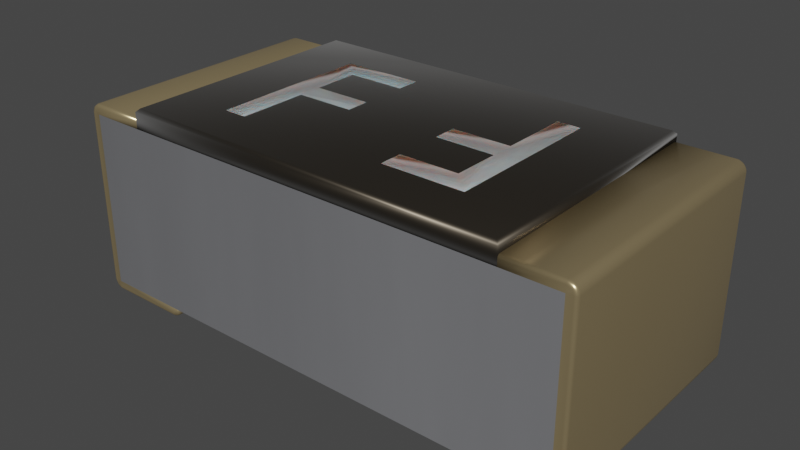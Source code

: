 # Source: 0603Lxxx-Fuse-Littelfuse.blend  (saved by Blender 4.1.23; exported with 4.5.12 LTS)
import bpy
from mathutils import Matrix  # noqa: F401  (used for matrix-valued properties, if any)

bpy.ops.wm.read_factory_settings(use_empty=True)
scene = bpy.context.scene
scene.name = 'Scene'

# ---- collections
col_collection = bpy.data.collections.new('Collection'); scene.collection.children.link(col_collection)

# ---- materials (node trees are filled in below, after node groups)
mat_metal_pins_gold = bpy.data.materials.new('metal_pins_gold')
mat_metal_pins_gold.use_transparent_shadow = False
mat_metal_pins_gold.preview_render_type = 'CUBE'
mat_metal_pins = bpy.data.materials.new('metal_pins')
mat_metal_pins.use_transparent_shadow = False
mat_metal_pins.preview_render_type = 'CUBE'
mat_white_markings = bpy.data.materials.new('white_markings')
mat_white_markings.use_transparent_shadow = False
mat_white_markings.preview_render_type = 'FLAT'
mat_inductor_ceramic_1 = bpy.data.materials.new('inductor_ceramic_1')
mat_inductor_ceramic_1.use_transparent_shadow = False
mat_inductor_ceramic_1.preview_render_type = 'CUBE'

# ---- material node trees
mat_metal_pins_gold.use_nodes = True; mat_metal_pins_gold.node_tree.nodes.clear()
_N = mat_metal_pins_gold.node_tree.nodes; _L = mat_metal_pins_gold.node_tree.links
n0 = _N.new('ShaderNodeMapping'); n0.name = 'Mapping'; n0.location = (-1447, -91)
n0.inputs[3].default_value = (4.8, 1.2, 1.1)
n1 = _N.new('ShaderNodeBsdfPrincipled'); n1.name = 'Principled BSDF'; n1.location = (-560, 254)
n1.distribution = 'GGX'
n1.subsurface_method = 'BURLEY'
n1.inputs[1].default_value = 0.7818
n1.inputs[2].default_value = 0.2886
n1.inputs[3].default_value = 1.45
n1.inputs[13].default_value = 0.0
n1.inputs[27].default_value = (0.0, 0.0, 0.0, 1.0)
n1.inputs[28].default_value = 1.0
n2 = _N.new('ShaderNodeOutputMaterial'); n2.name = 'Material Output.002'; n2.location = (-205, 253)
n2.width = 213
n3 = _N.new('ShaderNodeTexNoise'); n3.name = 'Noise Texture.002'; n3.location = (-1228, -73)
n3.inputs[2].default_value = 0.1
n3.inputs[3].default_value = 7.0
n3.inputs[4].default_value = 0.6
n3.inputs[8].default_value = 0.4
n4 = _N.new('ShaderNodeTexCoord'); n4.name = 'Texture Coordinate'; n4.location = (-1636, -116)
n5 = _N.new('ShaderNodeMix'); n5.name = 'Mix.001'; n5.location = (-921, 45)
n5.data_type = 'RGBA'
n5.inputs[6].default_value = (1.0, 0.7849, 0.4141, 1.0)
n5.inputs[7].default_value = (0.1851, 0.1427, 0.0982, 1.0)
n6 = _N.new('ShaderNodeBump'); n6.name = 'Bump.001'; n6.location = (-1001, -227)
n6.inputs[0].default_value = 0.05
n6.inputs[1].default_value = 0.01
n6.inputs[2].default_value = 1.0
_L.new(n1.outputs[0], n2.inputs[0])
_L.new(n3.outputs[0], n6.inputs[3])
_L.new(n0.outputs[0], n3.inputs[0])
_L.new(n3.outputs[0], n5.inputs[0])
_L.new(n4.outputs[3], n0.inputs[0])
_L.new(n5.outputs[2], n1.inputs[0])
_L.new(n6.outputs[0], n1.inputs[5])
n2.is_active_output = True
mat_metal_pins.use_nodes = True; mat_metal_pins.node_tree.nodes.clear()
_N = mat_metal_pins.node_tree.nodes; _L = mat_metal_pins.node_tree.links
n0 = _N.new('ShaderNodeMapping'); n0.name = 'Mapping'; n0.location = (-1447, -91)
n0.inputs[3].default_value = (4.8, 1.2, 1.1)
n1 = _N.new('ShaderNodeBsdfPrincipled'); n1.name = 'Principled BSDF'; n1.location = (-560, 254)
n1.distribution = 'GGX'
n1.subsurface_method = 'BURLEY'
n1.inputs[1].default_value = 0.7818
n1.inputs[2].default_value = 0.2886
n1.inputs[3].default_value = 1.45
n1.inputs[13].default_value = 0.0
n1.inputs[27].default_value = (0.0, 0.0, 0.0, 1.0)
n1.inputs[28].default_value = 1.0
n2 = _N.new('ShaderNodeOutputMaterial'); n2.name = 'Material Output.002'; n2.location = (-205, 253)
n2.width = 213
n3 = _N.new('ShaderNodeTexNoise'); n3.name = 'Noise Texture.002'; n3.location = (-1228, -73)
n3.inputs[2].default_value = 0.1
n3.inputs[3].default_value = 7.0
n3.inputs[4].default_value = 0.6
n3.inputs[8].default_value = 0.4
n4 = _N.new('ShaderNodeTexCoord'); n4.name = 'Texture Coordinate'; n4.location = (-1636, -116)
n5 = _N.new('ShaderNodeMix'); n5.name = 'Mix.001'; n5.location = (-921, 45)
n5.data_type = 'RGBA'
n5.inputs[6].default_value = (0.9398, 0.9547, 1.0, 1.0)
n5.inputs[7].default_value = (0.13, 0.1259, 0.1359, 1.0)
n6 = _N.new('ShaderNodeBump'); n6.name = 'Bump.001'; n6.location = (-1001, -227)
n6.inputs[0].default_value = 0.05
n6.inputs[1].default_value = 0.01
n6.inputs[2].default_value = 1.0
_L.new(n1.outputs[0], n2.inputs[0])
_L.new(n3.outputs[0], n6.inputs[3])
_L.new(n0.outputs[0], n3.inputs[0])
_L.new(n3.outputs[0], n5.inputs[0])
_L.new(n4.outputs[3], n0.inputs[0])
_L.new(n5.outputs[2], n1.inputs[0])
_L.new(n6.outputs[0], n1.inputs[5])
n2.is_active_output = True
mat_white_markings.use_nodes = True; mat_white_markings.node_tree.nodes.clear()
_N = mat_white_markings.node_tree.nodes; _L = mat_white_markings.node_tree.links
n0 = _N.new('ShaderNodeOutputMaterial'); n0.name = 'Material Output'; n0.location = (300, 300)
n1 = _N.new('ShaderNodeBsdfPrincipled'); n1.name = 'Principled BSDF'; n1.location = (-34, 272)
n1.distribution = 'GGX'
n1.subsurface_method = 'BURLEY'
n1.inputs[1].default_value = 0.02
n1.inputs[2].default_value = 0.4636
n1.inputs[3].default_value = 1.4
n1.inputs[8].default_value = 1.0
n1.inputs[10].default_value = 0.3682
n1.inputs[13].default_value = 0.6591
n1.inputs[18].default_value = 0.2318
n1.inputs[20].default_value = 0.6709
n1.inputs[24].default_value = 0.1191
n1.inputs[27].default_value = (0.0, 0.0, 0.0, 1.0)
n1.inputs[28].default_value = 1.0
n2 = _N.new('ShaderNodeMapping'); n2.name = 'Mapping'; n2.location = (-1010, 265)
n2.inputs[3].default_value = (3.0, 1.0, 1.0)
n3 = _N.new('ShaderNodeTexCoord'); n3.name = 'Texture Coordinate'; n3.location = (-1250, 180)
n4 = _N.new('ShaderNodeBump'); n4.name = 'Bump'; n4.location = (-376, -99)
n4.inputs[0].default_value = 0.05
n4.inputs[1].default_value = 1.0
n4.inputs[2].default_value = 1.0
n5 = _N.new('ShaderNodeTexNoise'); n5.name = 'Noise Texture'; n5.location = (-662, 176)
n5.inputs[2].default_value = 88.0
n5.inputs[3].default_value = 10.8
n5.inputs[4].default_value = 0.9167
n5.inputs[8].default_value = 1.6
n6 = _N.new('ShaderNodeValToRGB'); n6.name = 'ColorRamp'; n6.location = (-354, 186)
while len(n6.color_ramp.elements) > 1: n6.color_ramp.elements.remove(n6.color_ramp.elements[-1])
n6.color_ramp.elements[0].position = 0.0; n6.color_ramp.elements[0].color = (0.2596, 0.2596, 0.2596, 1.0)
_e = n6.color_ramp.elements.new(1.0); _e.color = (0.6303, 0.6303, 0.6303, 1.0)
n7 = _N.new('ShaderNodeMix'); n7.name = 'Mix'; n7.location = (-204, 152)
n7.data_type = 'RGBA'
n7.inputs[0].default_value = 0.3682
n7.inputs[7].default_value = (0.2525, 0.2525, 0.2525, 1.0)
_L.new(n5.outputs[0], n6.inputs[0])
_L.new(n1.outputs[0], n0.inputs[0])
_L.new(n3.outputs[2], n2.inputs[0])
_L.new(n2.outputs[0], n5.inputs[0])
_L.new(n5.outputs[0], n4.inputs[3])
_L.new(n4.outputs[0], n1.inputs[5])
_L.new(n6.outputs[0], n7.inputs[6])
_L.new(n7.outputs[2], n1.inputs[0])
n0.is_active_output = True
mat_inductor_ceramic_1.use_nodes = True; mat_inductor_ceramic_1.node_tree.nodes.clear()
_N = mat_inductor_ceramic_1.node_tree.nodes; _L = mat_inductor_ceramic_1.node_tree.links
n0 = _N.new('ShaderNodeOutputMaterial'); n0.name = 'Material Output'; n0.location = (510, 307)
n1 = _N.new('ShaderNodeMixShader'); n1.name = 'Mix Shader'; n1.location = (343, 286)
n1.inputs[0].default_value = 0.475
n2 = _N.new('ShaderNodeValToRGB'); n2.name = 'ColorRamp'; n2.location = (-344, 227)
while len(n2.color_ramp.elements) > 1: n2.color_ramp.elements.remove(n2.color_ramp.elements[-1])
n2.color_ramp.elements[0].position = 0.0; n2.color_ramp.elements[0].color = (0.0, 0.0, 0.0, 1.0)
_e = n2.color_ramp.elements.new(0.4159); _e.color = (0.1593, 0.1405, 0.1015, 1.0)
_e = n2.color_ramp.elements.new(0.9955); _e.color = (0.1228, 0.06422, 0.07914, 1.0)
n3 = _N.new('ShaderNodeBsdfPrincipled'); n3.name = 'Principled BSDF'; n3.location = (36, 293)
n3.distribution = 'GGX'
n3.subsurface_method = 'BURLEY'
n3.inputs[1].default_value = 0.9045
n3.inputs[2].default_value = 0.4159
n3.inputs[3].default_value = 1.45
n3.inputs[13].default_value = 0.7841
n3.inputs[19].default_value = 0.007954
n3.inputs[20].default_value = 0.0
n3.inputs[24].default_value = 0.2
n3.inputs[27].default_value = (0.0, 0.0, 0.0, 1.0)
n3.inputs[28].default_value = 1.0
n4 = _N.new('ShaderNodeMix'); n4.name = 'Mix'; n4.location = (-234, 173)
n4.data_type = 'RGBA'
n4.inputs[0].default_value = 0.9045
n4.inputs[7].default_value = (1.0, 1.0, 1.0, 1.0)
n5 = _N.new('ShaderNodeMix'); n5.name = 'Mix.001'; n5.location = (-134, 173)
n5.data_type = 'RGBA'
n5.inputs[0].default_value = 0.6045
n5.inputs[6].default_value = (1.0, 1.0, 1.0, 1.0)
_L.new(n2.outputs[0], n3.inputs[0])
_L.new(n1.outputs[0], n0.inputs[0])
_L.new(n3.outputs[0], n1.inputs[1])
_L.new(n2.outputs[0], n4.inputs[6])
_L.new(n4.outputs[2], n5.inputs[7])
_L.new(n5.outputs[2], n3.inputs[14])
n0.is_active_output = True

# ---- world
world_world = bpy.data.worlds.new('World'); scene.world = world_world
world_world.use_nodes = True; world_world.node_tree.nodes.clear()
_N = world_world.node_tree.nodes; _L = world_world.node_tree.links
n0 = _N.new('ShaderNodeOutputWorld'); n0.name = 'World Output'; n0.location = (300, 300)
n1 = _N.new('ShaderNodeBackground'); n1.name = 'Background'; n1.location = (10, 300)
n1.inputs[0].default_value = (0.05088, 0.05088, 0.05088, 1.0)
_L.new(n1.outputs[0], n0.inputs[0])
n0.is_active_output = True
world_world.color = (0.05088, 0.05088, 0.05088)
world_world.use_sun_shadow = False
world_world.sun_shadow_jitter_overblur = 0.0

# ---- meshes
me_shape_9_indexedfaceset = bpy.data.meshes.new('SHAPE_9_IndexedFaceSet')
me_shape_9_indexedfaceset.from_pydata([(0.3031, 0.001969, 0.157), (0.3031, 0.0005275, 0.1555), (0.3031, 0.0, 0.1535), (0.3077, 0.0008991, 0.1535), (0.311, 0.01181, 0.1575), (0.3143, 0.009753, 0.1555), (0.3121, 0.005979, 0.1563), (0.3107, 0.004275, 0.1563), (0.309, 0.00289, 0.1563), (0.3052, 0.0006917, 0.1555), (0.3129, 0.01093, 0.157), (0.304, 0.002051, 0.157), (0.3031, 0.2244, 0.1575), (0.3031, 0.2244, -0.1575), (0.311, 0.2244, 0.1575), (0.3089, 0.2301, 0.1575), (0.3031, 0.2323, 0.1575), (0.203, 0.00611, 0.1575), (0.3031, 0.003937, 0.1575), (0.3089, 0.00611, 0.1575), (0.2362, 0.2323, -0.1575), (0.3031, 0.2323, -0.1575), (0.311, 0.01181, -0.1575), (0.3089, 0.00611, -0.1575), (0.203, 0.00611, -0.1575), (0.2008, 0.01181, -0.1575), (0.3031, 0.01181, -0.1575), (0.2362, 0.2323, 0.1575), (0.2362, 0.2357, -0.1555), (0.2362, 0.2343, -0.157), (0.3141, 0.2289, 0.1535), (0.3115, 0.2328, 0.1535), (0.3077, 0.2353, 0.1535), (0.3031, 0.2357, 0.1555), (0.3031, 0.2343, 0.157), (0.3052, 0.2355, 0.1555), (0.309, 0.2333, 0.1563), (0.3107, 0.2319, 0.1563), (0.3121, 0.2302, 0.1563), (0.3143, 0.2265, 0.1555), (0.304, 0.2342, 0.157), (0.3129, 0.2253, 0.157), (0.313, 0.01181, 0.157), (0.3144, 0.01181, 0.1555), (0.315, 0.01181, 0.1535), (0.313, 0.2244, 0.157), (0.3144, 0.2244, 0.1555), (0.2087, 0.003937, 0.1575), (0.2087, 0.001969, 0.157), (0.2087, 0.0005275, 0.1555), (0.2008, 0.01181, 0.1575), (0.1969, 0.01181, 0.1535), (0.1977, 0.007291, 0.1535), (0.2041, 0.0008991, 0.1535), (0.2066, 0.0006917, 0.1555), (0.2028, 0.00289, 0.1563), (0.2011, 0.004275, 0.1563), (0.1997, 0.005979, 0.1563), (0.1982, 0.009872, 0.1563), (0.2078, 0.002051, 0.157), (0.3031, 0.2362, 0.1535), (0.2362, 0.2343, 0.157), (0.2362, 0.2357, 0.1555), (0.2003, 0.003459, 0.1535), (0.2087, 0.0, 0.1535), (0.1969, 0.01181, -0.1535), (0.2087, 0.0, -0.1535), (0.2087, 0.003937, -0.1575), (0.2087, 0.001969, -0.157), (0.1977, 0.007291, -0.1535), (0.2003, 0.003459, -0.1535), (0.2041, 0.0008991, -0.1535), (0.1982, 0.009872, -0.1563), (0.1997, 0.005979, -0.1563), (0.2011, 0.004275, -0.1563), (0.2028, 0.00289, -0.1563), (0.2066, 0.0006917, -0.1555), (0.2078, 0.002051, -0.157), (0.2087, 0.0005275, -0.1555), (0.3031, 0.003937, -0.1575), (0.3031, 0.001969, -0.157), (0.3031, 0.0, -0.1535), (0.3031, 0.0005275, -0.1555), (0.313, 0.01181, -0.157), (0.315, 0.01181, -0.1535), (0.3052, 0.0006917, -0.1555), (0.309, 0.00289, -0.1563), (0.3107, 0.004275, -0.1563), (0.3121, 0.005979, -0.1563), (0.3143, 0.009753, -0.1555), (0.304, 0.002051, -0.157), (0.3129, 0.01093, -0.157), (0.3144, 0.01181, -0.1555), (0.311, 0.2244, -0.1575), (0.3144, 0.2244, -0.1555), (0.313, 0.2244, -0.157), (0.315, 0.2244, -0.1535), (0.3089, 0.2301, -0.1575), (0.3031, 0.2357, -0.1555), (0.3031, 0.2362, -0.1535), (0.3141, 0.2289, -0.1535), (0.3143, 0.2265, -0.1555), (0.3121, 0.2302, -0.1563), (0.3107, 0.2319, -0.1563), (0.309, 0.2333, -0.1563), (0.3052, 0.2355, -0.1555), (0.3129, 0.2253, -0.157), (0.304, 0.2342, -0.157), (0.3031, 0.2343, -0.157), (0.2362, 0.2362, 0.1535), (0.2362, 0.2362, -0.1535), (0.315, 0.2244, 0.1535), (0.3077, 0.2353, -0.1535), (0.3115, 0.2328, -0.1535), (0.3115, 0.003459, 0.1535), (0.3141, 0.007291, 0.1535), (0.3141, 0.007291, -0.1535), (0.3115, 0.003459, -0.1535), (0.3077, 0.0008991, -0.1535), (0.3031, 0.01181, 0.1575), (-0.3031, 0.01181, 0.1575), (-0.3031, 0.2244, 0.1575), (-0.3031, 0.2244, -0.1575), (-0.311, 0.2244, 0.1575), (-0.3089, 0.00611, 0.1575), (-0.3031, 0.003937, 0.1575), (-0.2087, 0.003937, 0.1575), (-0.203, 0.00611, 0.1575), (-0.3031, 0.01181, -0.1575), (-0.3031, 0.003937, -0.1575), (-0.3089, 0.00611, -0.1575), (-0.311, 0.2244, -0.1575), (-0.2362, 0.2323, -0.1575), (-0.2362, 0.2244, -0.1575), (-0.1969, 0.01181, 0.1535), (-0.1977, 0.007291, 0.1535), (-0.2003, 0.003459, 0.1535), (-0.2041, 0.0008991, 0.1535), (-0.2087, 0.0, 0.1535), (-0.2087, 0.0005275, 0.1555), (-0.2008, 0.01181, 0.1575), (-0.1982, 0.009872, 0.1563), (-0.1997, 0.005979, 0.1563), (-0.2011, 0.004275, 0.1563), (-0.2028, 0.00289, 0.1563), (-0.2066, 0.0006917, 0.1555), (-0.2078, 0.002051, 0.157), (-0.2087, 0.001969, -0.157), (-0.2087, 0.003937, -0.1575), (-0.2008, 0.01181, -0.1575), (-0.203, 0.00611, -0.1575), (-0.1969, 0.01181, -0.1535), (-0.2041, 0.0008991, -0.1535), (-0.2003, 0.003459, -0.1535), (-0.1977, 0.007291, -0.1535), (-0.2066, 0.0006917, -0.1555), (-0.2028, 0.00289, -0.1563), (-0.2011, 0.004275, -0.1563), (-0.1997, 0.005979, -0.1563), (-0.1982, 0.009872, -0.1563), (-0.2078, 0.002051, -0.157), (-0.2362, 0.2357, -0.1555), (-0.2362, 0.2362, -0.1535), (-0.2087, 0.001969, 0.157), (-0.3031, 0.0005275, 0.1555), (-0.3031, 0.001969, 0.157), (-0.3031, 0.0, 0.1535), (-0.315, 0.01181, 0.1535), (-0.3141, 0.007291, 0.1535), (-0.3077, 0.0008991, 0.1535), (-0.3052, 0.0006917, 0.1555), (-0.309, 0.00289, 0.1563), (-0.3107, 0.004275, 0.1563), (-0.3121, 0.005979, 0.1563), (-0.3143, 0.009753, 0.1555), (-0.304, 0.002051, 0.157), (-0.3129, 0.01093, 0.157), (-0.311, 0.01181, 0.1575), (-0.313, 0.01181, 0.157), (-0.3144, 0.01181, 0.1555), (-0.3144, 0.2244, 0.1555), (-0.313, 0.2244, 0.157), (-0.3031, 0.2323, 0.1575), (-0.3089, 0.2301, 0.1575), (-0.3031, 0.2362, 0.1535), (-0.3077, 0.2353, 0.1535), (-0.3115, 0.2328, 0.1535), (-0.3141, 0.2289, 0.1535), (-0.3143, 0.2265, 0.1555), (-0.3121, 0.2302, 0.1563), (-0.3107, 0.2319, 0.1563), (-0.309, 0.2333, 0.1563), (-0.3052, 0.2355, 0.1555), (-0.3129, 0.2253, 0.157), (-0.304, 0.2342, 0.157), (-0.3031, 0.2343, 0.157), (-0.3031, 0.2357, 0.1555), (-0.2362, 0.2323, 0.1575), (-0.2362, 0.2362, 0.1535), (-0.2362, 0.2357, 0.1555), (-0.2362, 0.2343, 0.157), (-0.2362, 0.2343, -0.157), (-0.3031, 0.2323, -0.1575), (-0.3031, 0.2343, -0.157), (-0.3031, 0.2357, -0.1555), (-0.3089, 0.2301, -0.1575), (-0.313, 0.2244, -0.157), (-0.3144, 0.2244, -0.1555), (-0.315, 0.2244, -0.1535), (-0.3115, 0.2328, -0.1535), (-0.3052, 0.2355, -0.1555), (-0.309, 0.2333, -0.1563), (-0.3107, 0.2319, -0.1563), (-0.3121, 0.2302, -0.1563), (-0.3143, 0.2265, -0.1555), (-0.304, 0.2342, -0.157), (-0.3129, 0.2253, -0.157), (-0.311, 0.01181, -0.1575), (-0.313, 0.01181, -0.157), (-0.3144, 0.01181, -0.1555), (-0.3031, 0.001969, -0.157), (-0.3115, 0.003459, -0.1535), (-0.3141, 0.007291, -0.1535), (-0.3143, 0.009753, -0.1555), (-0.3121, 0.005979, -0.1563), (-0.3107, 0.004275, -0.1563), (-0.309, 0.00289, -0.1563), (-0.3052, 0.0006917, -0.1555), (-0.3129, 0.01093, -0.157), (-0.304, 0.002051, -0.157), (-0.3031, 0.0005275, -0.1555), (-0.3031, 0.0, -0.1535), (-0.2087, 0.0, -0.1535), (-0.2087, 0.0005275, -0.1555), (-0.3031, 0.2362, -0.1535), (-0.3115, 0.003459, 0.1535), (-0.315, 0.01181, -0.1535), (-0.3077, 0.0008991, -0.1535), (-0.315, 0.2244, 0.1535), (-0.3141, 0.2289, -0.1535), (-0.3077, 0.2353, -0.1535), (-0.05906, 0.2484, 0.01378), (-0.05906, 0.2484, -0.01378), (-0.1299, 0.2484, -0.07087), (-0.1575, 0.2484, 0.09843), (-0.1299, 0.248, -0.01378), (-0.05906, 0.248, -0.01378), (-0.1299, 0.2484, 0.01378), (-0.05906, 0.248, 0.01378), (-0.1299, 0.248, 0.01378), (-0.1299, 0.2484, 0.09843), (-0.1299, 0.248, 0.09843), (-0.1575, 0.248, 0.09843), (-0.1575, 0.2484, -0.09843), (-0.1575, 0.248, -0.09843), (-0.05906, 0.2484, -0.09843), (-0.05906, 0.248, -0.07087), (-0.05906, 0.2484, -0.07087), (-0.1299, 0.248, -0.07087), (-0.1299, 0.2484, -0.01378), (-0.05906, 0.248, -0.09843), (0.05906, 0.2484, 0.01378), (0.1299, 0.2484, 0.07087), (0.05906, 0.2484, 0.09843), (0.1575, 0.2484, -0.09843), (0.1299, 0.2484, -0.09843), (0.1575, 0.248, -0.09843), (0.1575, 0.2484, 0.09843), (0.05906, 0.2484, 0.07087), (0.1299, 0.2484, 0.01378), (0.1299, 0.248, 0.07087), (0.1299, 0.248, 0.01378), (0.05906, 0.2484, -0.01378), (0.05906, 0.248, 0.01378), (0.05906, 0.248, -0.01378), (0.1299, 0.2484, -0.01378), (0.1299, 0.248, -0.09843), (0.1299, 0.248, -0.01378), (0.05906, 0.248, 0.07087), (0.05906, 0.248, 0.09843), (0.1575, 0.248, 0.09843), (0.2362, 0.2244, -0.1575), (-0.2362, 0.2441, -0.1575), (0.2362, 0.2244, 0.1575), (0.2362, 0.2441, -0.1575), (-0.2362, 0.2244, 0.1575), (0.2362, 0.2441, 0.1575), (0.2323, 0.248, -0.1535), (-0.2362, 0.2441, 0.1575), (-0.2323, 0.248, 0.1535), (-0.2323, 0.248, -0.1535), (0.2323, 0.248, 0.1535)], [], [(5, 44, 115), (5, 43, 44), (6, 115, 114), (6, 5, 115), (7, 19, 6), (7, 6, 114), (8, 114, 3), (8, 7, 114), (8, 19, 7), (9, 2, 1), (9, 3, 2), (9, 8, 3), (10, 4, 42), (10, 42, 43), (10, 19, 4), (10, 6, 19), (10, 5, 6), (10, 43, 5), (11, 0, 18), (11, 1, 0), (11, 18, 19), (11, 19, 8), (11, 9, 1), (11, 8, 9), (12, 13, 26), (12, 26, 119), (13, 283, 12), (13, 281, 283), (47, 17, 50), (119, 18, 47), (119, 19, 18), (119, 47, 50), (4, 19, 119), (12, 4, 119), (14, 4, 12), (16, 283, 27), (16, 12, 283), (15, 12, 16), (15, 14, 12), (26, 65, 25), (119, 51, 65), (119, 50, 51), (119, 65, 26), (26, 23, 22), (26, 79, 23), (67, 79, 26), (25, 24, 67), (25, 67, 26), (13, 22, 93), (13, 26, 22), (97, 13, 93), (21, 13, 97), (281, 13, 21), (20, 281, 21), (110, 29, 28), (110, 20, 29), (110, 281, 20), (109, 283, 281), (109, 281, 110), (27, 283, 109), (62, 61, 27), (62, 27, 109), (35, 60, 32), (35, 33, 60), (36, 32, 31), (36, 35, 32), (37, 15, 36), (37, 36, 31), (38, 31, 30), (38, 37, 31), (38, 15, 37), (39, 111, 46), (39, 30, 111), (39, 38, 30), (40, 34, 33), (40, 16, 34), (40, 15, 16), (40, 36, 15), (40, 35, 36), (40, 33, 35), (41, 45, 14), (41, 46, 45), (41, 14, 15), (41, 15, 38), (41, 39, 46), (41, 38, 39), (44, 46, 111), (43, 45, 46), (43, 46, 44), (42, 14, 45), (42, 45, 43), (4, 14, 42), (64, 1, 2), (49, 0, 1), (49, 1, 64), (48, 0, 49), (47, 18, 0), (47, 0, 48), (54, 49, 64), (54, 64, 53), (55, 53, 63), (55, 54, 53), (56, 17, 55), (56, 55, 63), (57, 50, 17), (57, 63, 52), (57, 17, 56), (57, 56, 63), (58, 51, 50), (58, 52, 51), (58, 57, 52), (58, 50, 57), (59, 47, 48), (59, 48, 49), (59, 17, 47), (59, 55, 17), (59, 54, 55), (59, 49, 54), (61, 34, 16), (61, 16, 27), (62, 33, 34), (62, 34, 61), (109, 60, 33), (109, 33, 62), (71, 53, 64), (71, 64, 66), (70, 63, 53), (70, 53, 71), (69, 52, 63), (69, 63, 70), (65, 51, 52), (65, 52, 69), (72, 65, 69), (72, 25, 65), (73, 69, 70), (73, 24, 25), (73, 25, 72), (73, 72, 69), (74, 24, 73), (74, 73, 70), (75, 70, 71), (75, 74, 70), (75, 24, 74), (76, 66, 78), (76, 71, 66), (76, 75, 71), (77, 68, 67), (77, 78, 68), (77, 67, 24), (77, 24, 75), (77, 76, 78), (77, 75, 76), (82, 78, 66), (82, 66, 81), (80, 68, 78), (80, 78, 82), (79, 67, 68), (79, 68, 80), (85, 82, 81), (85, 81, 118), (86, 118, 117), (86, 85, 118), (87, 86, 117), (87, 23, 86), (88, 117, 116), (88, 87, 117), (88, 23, 87), (89, 84, 92), (89, 116, 84), (89, 88, 116), (90, 79, 80), (90, 80, 82), (90, 23, 79), (90, 85, 86), (90, 86, 23), (90, 82, 85), (91, 22, 23), (91, 83, 22), (91, 92, 83), (91, 89, 92), (91, 23, 88), (91, 88, 89), (96, 92, 84), (94, 83, 92), (94, 92, 96), (95, 22, 83), (95, 83, 94), (93, 22, 95), (101, 94, 96), (101, 96, 100), (102, 100, 113), (102, 101, 100), (103, 102, 113), (103, 97, 102), (104, 113, 112), (104, 103, 113), (104, 97, 103), (105, 99, 98), (105, 112, 99), (105, 104, 112), (106, 93, 95), (106, 95, 94), (106, 97, 93), (106, 101, 102), (106, 102, 97), (106, 94, 101), (107, 21, 97), (107, 108, 21), (107, 98, 108), (107, 105, 98), (107, 97, 104), (107, 104, 105), (28, 98, 99), (28, 99, 110), (29, 108, 98), (29, 98, 28), (20, 21, 108), (20, 108, 29), (60, 110, 99), (60, 109, 110), (112, 31, 32), (112, 32, 60), (112, 60, 99), (113, 30, 31), (113, 31, 112), (100, 111, 30), (100, 30, 113), (96, 111, 100), (96, 44, 111), (96, 84, 44), (116, 115, 44), (116, 44, 84), (117, 114, 115), (117, 115, 116), (118, 3, 114), (118, 114, 117), (81, 2, 3), (81, 3, 118), (81, 64, 2), (81, 66, 64), (119, 26, 128), (119, 128, 120), (122, 26, 13), (122, 128, 26), (12, 120, 121), (12, 119, 120), (122, 121, 120), (122, 120, 128), (13, 12, 121), (13, 121, 122), (128, 149, 151), (120, 134, 140), (120, 151, 134), (120, 128, 151), (120, 124, 177), (120, 125, 124), (126, 125, 120), (140, 127, 126), (140, 126, 120), (121, 177, 123), (121, 120, 177), (183, 121, 123), (182, 121, 183), (197, 285, 121), (197, 121, 182), (133, 121, 285), (133, 122, 121), (148, 150, 149), (128, 129, 148), (128, 148, 149), (130, 129, 128), (217, 130, 128), (122, 217, 128), (131, 217, 122), (202, 133, 132), (202, 122, 133), (205, 122, 202), (205, 131, 122), (154, 135, 134), (154, 134, 151), (153, 136, 135), (153, 135, 154), (152, 137, 136), (152, 136, 153), (232, 138, 137), (232, 137, 152), (141, 134, 135), (141, 140, 134), (142, 135, 136), (142, 127, 140), (142, 140, 141), (142, 141, 135), (143, 127, 142), (143, 142, 136), (144, 136, 137), (144, 143, 136), (144, 127, 143), (145, 138, 139), (145, 137, 138), (145, 144, 137), (146, 163, 126), (146, 139, 163), (146, 126, 127), (146, 127, 144), (146, 145, 139), (146, 144, 145), (155, 233, 232), (155, 232, 152), (156, 152, 153), (156, 155, 152), (157, 150, 156), (157, 156, 153), (158, 149, 150), (158, 153, 154), (158, 150, 157), (158, 157, 153), (159, 151, 149), (159, 154, 151), (159, 158, 154), (159, 149, 158), (160, 147, 233), (160, 148, 147), (160, 150, 148), (160, 156, 150), (160, 155, 156), (160, 233, 155), (198, 200, 199), (198, 197, 200), (198, 285, 197), (162, 133, 285), (162, 285, 198), (132, 133, 162), (161, 201, 132), (161, 132, 162), (164, 139, 138), (164, 138, 166), (165, 163, 139), (165, 139, 164), (125, 126, 163), (125, 163, 165), (170, 164, 166), (170, 166, 169), (171, 169, 235), (171, 170, 169), (172, 171, 235), (172, 124, 171), (173, 235, 168), (173, 172, 235), (173, 124, 172), (174, 167, 179), (174, 168, 167), (174, 173, 168), (175, 125, 165), (175, 165, 164), (175, 124, 125), (175, 170, 171), (175, 171, 124), (175, 164, 170), (176, 177, 124), (176, 178, 177), (176, 179, 178), (176, 174, 179), (176, 124, 173), (176, 173, 174), (180, 179, 167), (180, 167, 238), (181, 178, 179), (181, 179, 180), (123, 177, 178), (123, 178, 181), (188, 180, 238), (188, 238, 187), (189, 187, 186), (189, 188, 187), (190, 189, 186), (190, 183, 189), (191, 186, 185), (191, 190, 186), (191, 183, 190), (192, 184, 196), (192, 185, 184), (192, 191, 185), (193, 123, 181), (193, 181, 180), (193, 183, 123), (193, 188, 189), (193, 189, 183), (193, 180, 188), (194, 182, 183), (194, 195, 182), (194, 196, 195), (194, 192, 196), (194, 183, 191), (194, 191, 192), (199, 196, 184), (199, 184, 198), (200, 195, 196), (200, 196, 199), (197, 182, 195), (197, 195, 200), (204, 162, 234), (204, 161, 162), (203, 201, 161), (203, 161, 204), (202, 132, 201), (202, 201, 203), (210, 204, 234), (210, 234, 240), (211, 240, 209), (211, 210, 240), (212, 211, 209), (212, 205, 211), (213, 209, 239), (213, 212, 209), (213, 205, 212), (214, 208, 207), (214, 239, 208), (214, 213, 239), (215, 202, 203), (215, 203, 204), (215, 205, 202), (215, 210, 211), (215, 211, 205), (215, 204, 210), (216, 131, 205), (216, 206, 131), (216, 207, 206), (216, 214, 207), (216, 205, 213), (216, 213, 214), (236, 207, 208), (219, 206, 207), (219, 207, 236), (218, 206, 219), (217, 131, 206), (217, 206, 218), (223, 219, 236), (223, 236, 222), (224, 222, 221), (224, 223, 222), (225, 224, 221), (225, 130, 224), (226, 221, 237), (226, 225, 221), (226, 130, 225), (227, 231, 230), (227, 237, 231), (227, 226, 237), (228, 217, 218), (228, 218, 219), (228, 130, 217), (228, 223, 224), (228, 224, 130), (228, 219, 223), (229, 129, 130), (229, 220, 129), (229, 230, 220), (229, 227, 230), (229, 130, 226), (229, 226, 227), (232, 230, 231), (233, 220, 230), (233, 230, 232), (147, 129, 220), (147, 220, 233), (148, 129, 147), (232, 166, 138), (232, 231, 166), (198, 234, 162), (198, 184, 234), (237, 169, 166), (237, 166, 231), (221, 235, 169), (221, 169, 237), (222, 168, 235), (222, 235, 221), (236, 167, 168), (236, 168, 222), (238, 236, 208), (238, 167, 236), (208, 187, 238), (239, 186, 187), (239, 187, 208), (209, 185, 186), (209, 186, 239), (240, 185, 209), (234, 184, 185), (234, 185, 240), (255, 243, 253), (259, 253, 243), (257, 243, 255), (242, 247, 259), (244, 253, 259), (244, 259, 247), (241, 247, 242), (250, 244, 247), (259, 246, 242), (259, 245, 246), (242, 248, 241), (242, 246, 248), (241, 249, 247), (241, 248, 249), (247, 251, 250), (247, 249, 251), (250, 252, 244), (250, 251, 252), (244, 254, 253), (244, 252, 254), (253, 260, 255), (253, 254, 260), (255, 256, 257), (255, 260, 256), (257, 258, 243), (257, 256, 258), (243, 245, 259), (243, 258, 245), (260, 254, 258), (245, 258, 254), (256, 260, 258), (246, 245, 249), (252, 245, 254), (252, 249, 245), (248, 246, 249), (251, 249, 252), (275, 265, 264), (275, 261, 272), (269, 261, 275), (262, 263, 268), (267, 262, 269), (267, 263, 262), (267, 269, 264), (269, 275, 264), (265, 266, 264), (265, 276, 266), (264, 280, 267), (264, 266, 280), (267, 279, 263), (267, 280, 279), (263, 278, 268), (263, 279, 278), (268, 270, 262), (268, 278, 270), (262, 271, 269), (262, 270, 271), (269, 273, 261), (269, 271, 273), (261, 274, 272), (261, 273, 274), (272, 277, 275), (272, 274, 277), (275, 276, 265), (275, 277, 276), (277, 274, 273), (277, 266, 276), (271, 277, 273), (270, 278, 279), (280, 271, 270), (280, 270, 279), (280, 266, 271), (271, 266, 277), (283, 281, 133), (283, 133, 285), (282, 133, 281), (282, 281, 284), (284, 281, 283), (284, 283, 286), (286, 283, 285), (286, 285, 288), (288, 285, 133), (288, 133, 282), (282, 287, 290), (282, 284, 287), (284, 291, 287), (284, 286, 291), (286, 289, 291), (286, 288, 289), (288, 290, 289), (288, 282, 290), (291, 289, 290), (291, 290, 287)])
me_shape_9_indexedfaceset.polygons.foreach_set('use_smooth', [True] * 580)
me_shape_9_indexedfaceset.polygons.foreach_set('material_index', [0, 0, 0, 0, 0, 0, 0, 0, 0, 0, 0, 0, 0, 0, 0, 0, 0, 0, 0, 0, 0, 0, 0, 0, 0, 0, 0, 0, 0, 0, 0, 0, 0, 0, 0, 0, 0, 0, 0, 0, 0, 0, 0, 0, 0, 0, 0, 0, 0, 0, 0, 0, 0, 0, 0, 0, 0, 0, 0, 0, 0, 0, 0, 0, 0, 0, 0, 0, 0, 0, 0, 0, 0, 0, 0, 0, 0, 0, 0, 0, 0, 0, 0, 0, 0, 0, 0, 0, 0, 0, 0, 0, 0, 0, 0, 0, 0, 0, 0, 0, 0, 0, 0, 0, 0, 0, 0, 0, 0, 0, 0, 0, 0, 0, 0, 0, 0, 0, 0, 0, 0, 0, 0, 0, 0, 0, 0, 0, 0, 0, 0, 0, 0, 0, 0, 0, 0, 0, 0, 0, 0, 0, 0, 0, 0, 0, 0, 0, 0, 0, 0, 0, 0, 0, 0, 0, 0, 0, 0, 0, 0, 0, 0, 0, 0, 0, 0, 0, 0, 0, 0, 0, 0, 0, 0, 0, 0, 0, 0, 0, 0, 0, 0, 0, 0, 0, 0, 0, 0, 0, 0, 0, 0, 0, 0, 0, 0, 0, 0, 0, 0, 0, 0, 0, 0, 0, 0, 0, 0, 0, 0, 0, 0, 0, 0, 0, 0, 0, 0, 0, 0, 0, 0, 0, 0, 0, 0, 0, 0, 0, 0, 0, 0, 0, 0, 0, 0, 0, 0, 0, 1, 1, 1, 1, 1, 1, 1, 1, 1, 1, 0, 0, 0, 0, 0, 0, 0, 0, 0, 0, 0, 0, 0, 0, 0, 0, 0, 0, 0, 0, 0, 0, 0, 0, 0, 0, 0, 0, 0, 0, 0, 0, 0, 0, 0, 0, 0, 0, 0, 0, 0, 0, 0, 0, 0, 0, 0, 0, 0, 0, 0, 0, 0, 0, 0, 0, 0, 0, 0, 0, 0, 0, 0, 0, 0, 0, 0, 0, 0, 0, 0, 0, 0, 0, 0, 0, 0, 0, 0, 0, 0, 0, 0, 0, 0, 0, 0, 0, 0, 0, 0, 0, 0, 0, 0, 0, 0, 0, 0, 0, 0, 0, 0, 0, 0, 0, 0, 0, 0, 0, 0, 0, 0, 0, 0, 0, 0, 0, 0, 0, 0, 0, 0, 0, 0, 0, 0, 0, 0, 0, 0, 0, 0, 0, 0, 0, 0, 0, 0, 0, 0, 0, 0, 0, 0, 0, 0, 0, 0, 0, 0, 0, 0, 0, 0, 0, 0, 0, 0, 0, 0, 0, 0, 0, 0, 0, 0, 0, 0, 0, 0, 0, 0, 0, 0, 0, 0, 0, 0, 0, 0, 0, 0, 0, 0, 0, 0, 0, 0, 0, 0, 0, 0, 0, 0, 0, 0, 0, 0, 0, 0, 0, 0, 0, 0, 0, 0, 0, 0, 0, 0, 0, 0, 0, 0, 0, 0, 0, 0, 0, 0, 0, 0, 0, 0, 0, 0, 0, 0, 0, 0, 0, 0, 0, 0, 0, 0, 0, 2, 2, 2, 2, 2, 2, 2, 2, 2, 2, 2, 2, 2, 2, 2, 2, 2, 2, 2, 2, 2, 2, 2, 2, 2, 2, 2, 2, 2, 2, 2, 2, 2, 2, 2, 2, 2, 2, 2, 2, 2, 2, 2, 2, 2, 2, 2, 2, 2, 2, 2, 2, 2, 2, 2, 2, 2, 2, 2, 2, 2, 2, 2, 2, 2, 2, 2, 2, 2, 2, 2, 2, 3, 3, 3, 3, 3, 3, 3, 3, 3, 3, 3, 3, 3, 3, 3, 3, 3, 3, 3, 3])
_uv = me_shape_9_indexedfaceset.uv_layers.new(name='UVMap')
_uv.uv.foreach_set('vector', [0.8258, 0.9414, 1.0, 1.0, 0.6173, 0.9239, 0.8258, 0.9414, 1.0, 0.9553, 1.0, 1.0, 0.5062, 0.7553, 0.6173, 0.9239, 0.2929, 0.7071, 0.5062, 0.7553, 0.8258, 0.9414, 0.6173, 0.9239, 0.3619, 0.6381, 0.5173, 0.4827, 0.5062, 0.7553, 0.3619, 0.6381, 0.5062, 0.7553, 0.2929, 0.7071, 0.2447, 0.4938, 0.2929, 0.7071, 0.07612, 0.3827, 0.2447, 0.4938, 0.3619, 0.6381, 0.2929, 0.7071, 0.2447, 0.4938, 0.5173, 0.4827, 0.3619, 0.6381, 0.05856, 0.1742, 0.0, 0.0, 0.04466, 0.0, 0.05856, 0.1742, 0.07612, 0.3827, 0.0, 0.0, 0.05856, 0.1742, 0.2447, 0.4938, 0.07612, 0.3827, 0.9254, 0.8263, 1.0, 0.6667, 1.0, 0.8333, 0.9254, 0.8263, 1.0, 0.8333, 1.0, 0.9553, 0.9254, 0.8263, 0.5173, 0.4827, 1.0, 0.6667, 0.9254, 0.8263, 0.5062, 0.7553, 0.5173, 0.4827, 0.9254, 0.8263, 0.8258, 0.9414, 0.5062, 0.7553, 0.9254, 0.8263, 1.0, 0.9553, 0.8258, 0.9414, 0.1737, 0.07455, 0.1667, 0.0, 0.3333, 0.0, 0.1737, 0.07455, 0.04466, 0.0, 0.1667, 0.0, 0.1737, 0.07455, 0.3333, 0.0, 0.5173, 0.4827, 0.1737, 0.07455, 0.5173, 0.4827, 0.2447, 0.4938, 0.1737, 0.07455, 0.05856, 0.1742, 0.04466, 0.0, 0.1737, 0.07455, 0.2447, 0.4938, 0.05856, 0.1742, 1.0, 1.0, 0.0, 1.0, 0.0, 0.0, 1.0, 1.0, 0.0, 0.0, 1.0, 0.0, 0.0, 1.0, 1.0, 0.0, 1.0, 1.0, 0.0, 1.0, 0.0, 0.0, 1.0, 0.0, 0.0, 0.07143, 0.009516, 0.01971, 0.03448, 0.0, 0.03448, 0.9286, 0.0, 0.9286, 0.0, 0.07143, 0.03448, 0.9286, 0.009516, 0.9803, 0.0, 0.9286, 0.03448, 0.9286, 0.0, 0.07143, 0.03448, 0.0, 0.03448, 1.0, 0.009516, 0.9803, 0.03448, 0.9286, 0.9655, 0.9286, 0.03448, 1.0, 0.03448, 0.9286, 0.9655, 1.0, 0.03448, 1.0, 0.9655, 0.9286, 1.0, 0.9286, 0.9655, 0.3214, 1.0, 0.3214, 1.0, 0.9286, 0.9655, 0.9286, 0.9655, 0.3214, 0.9905, 0.9803, 0.9655, 0.9286, 1.0, 0.9286, 0.9905, 0.9803, 0.9655, 1.0, 0.9655, 0.9286, 0.0, 1.0, 0.0125, 0.0, 0.0, 0.03704, 1.0, 1.0, 0.9875, 0.0, 0.0125, 0.0, 1.0, 1.0, 1.0, 0.03704, 0.9875, 0.0, 1.0, 1.0, 0.0125, 0.0, 0.0, 1.0, 0.03448, 0.9286, 0.009516, 0.9803, 0.03448, 1.0, 0.03448, 0.9286, 0.0, 0.9286, 0.009516, 0.9803, 0.0, 0.07143, 0.0, 0.9286, 0.03448, 0.9286, 0.03448, 0.0, 0.009516, 0.01971, 0.0, 0.07143, 0.03448, 0.0, 0.0, 0.07143, 0.03448, 0.9286, 0.9655, 0.9286, 0.03448, 1.0, 0.9655, 1.0, 0.9655, 0.9286, 0.03448, 0.9286, 0.03448, 1.0, 0.9905, 0.9803, 0.9655, 0.9286, 0.9655, 1.0, 1.0, 0.9286, 0.9655, 0.9286, 0.9905, 0.9803, 0.9655, 0.3214, 0.9655, 0.9286, 1.0, 0.9286, 1.0, 0.3214, 0.9655, 0.3214, 1.0, 0.9286, 0.0125, 1.0, 0.001675, 0.8333, 0.00625, 0.9553, 0.0125, 1.0, 0.0, 0.6667, 0.001675, 0.8333, 0.0125, 1.0, 0.0, 0.0, 0.0, 0.6667, 0.9875, 1.0, 1.0, 0.0, 0.0, 0.0, 0.9875, 1.0, 0.0, 0.0, 0.0125, 1.0, 1.0, 0.6667, 1.0, 0.0, 0.9875, 1.0, 0.9938, 0.9553, 0.9983, 0.8333, 1.0, 0.6667, 0.9938, 0.9553, 1.0, 0.6667, 0.9875, 1.0, 0.1742, 0.9414, 0.0, 1.0, 0.3827, 0.9239, 0.1742, 0.9414, 0.0, 0.9553, 0.0, 1.0, 0.4938, 0.7553, 0.3827, 0.9239, 0.7071, 0.7071, 0.4938, 0.7553, 0.1742, 0.9414, 0.3827, 0.9239, 0.6381, 0.6381, 0.4827, 0.4827, 0.4938, 0.7553, 0.6381, 0.6381, 0.4938, 0.7553, 0.7071, 0.7071, 0.7553, 0.4938, 0.7071, 0.7071, 0.9239, 0.3827, 0.7553, 0.4938, 0.6381, 0.6381, 0.7071, 0.7071, 0.7553, 0.4938, 0.4827, 0.4827, 0.6381, 0.6381, 0.9414, 0.1742, 1.0, 0.0, 0.9553, 0.0, 0.9414, 0.1742, 0.9239, 0.3827, 1.0, 0.0, 0.9414, 0.1742, 0.7553, 0.4938, 0.9239, 0.3827, 0.07455, 0.8263, 0.0, 0.8333, 0.0, 0.9553, 0.07455, 0.8263, 0.0, 0.6667, 0.0, 0.8333, 0.07455, 0.8263, 0.4827, 0.4827, 0.0, 0.6667, 0.07455, 0.8263, 0.4938, 0.7553, 0.4827, 0.4827, 0.07455, 0.8263, 0.1742, 0.9414, 0.4938, 0.7553, 0.07455, 0.8263, 0.0, 0.9553, 0.1742, 0.9414, 0.8263, 0.07455, 0.8333, 0.0, 0.6667, 0.0, 0.8263, 0.07455, 0.9553, 0.0, 0.8333, 0.0, 0.8263, 0.07455, 0.6667, 0.0, 0.4827, 0.4827, 0.8263, 0.07455, 0.4827, 0.4827, 0.7553, 0.4938, 0.8263, 0.07455, 0.9414, 0.1742, 0.9553, 0.0, 0.8263, 0.07455, 0.7553, 0.4938, 0.9414, 0.1742, 0.0, 1.0, 1.0, 0.866, 1.0, 1.0, 0.0, 0.866, 1.0, 0.5, 1.0, 0.866, 0.0, 0.866, 1.0, 0.866, 0.0, 1.0, 0.0, 0.5, 1.0, 0.0, 1.0, 0.5, 0.0, 0.5, 1.0, 0.5, 0.0, 0.866, 0.0, 0.0, 1.0, 0.0, 0.0, 0.5, 0.0, 0.0, 1.0, 0.134, 1.0, 0.0, 0.0, 0.134, 1.0, 0.5, 1.0, 0.134, 0.0, 0.134, 1.0, 0.134, 0.0, 0.0, 0.0, 0.5, 1.0, 0.5, 0.0, 0.134, 0.0, 1.0, 1.0, 1.0, 1.0, 0.5, 0.0, 1.0, 1.0, 0.5, 0.0, 0.5, 0.8258, 0.05856, 1.0, 0.04466, 1.0, 0.0, 0.8258, 0.05856, 1.0, 0.0, 0.6173, 0.07612, 0.5062, 0.2447, 0.6173, 0.07612, 0.2929, 0.2929, 0.5062, 0.2447, 0.8258, 0.05856, 0.6173, 0.07612, 0.3619, 0.3619, 0.5173, 0.5173, 0.5062, 0.2447, 0.3619, 0.3619, 0.5062, 0.2447, 0.2929, 0.2929, 0.2447, 0.5062, 0.3333, 1.0, 0.5173, 0.5173, 0.2447, 0.5062, 0.2929, 0.2929, 0.07612, 0.6173, 0.2447, 0.5062, 0.5173, 0.5173, 0.3619, 0.3619, 0.2447, 0.5062, 0.3619, 0.3619, 0.2929, 0.2929, 0.1127, 0.8358, 0.0, 1.0, 0.3333, 1.0, 0.1127, 0.8358, 0.07612, 0.6173, 0.0, 1.0, 0.1127, 0.8358, 0.2447, 0.5062, 0.07612, 0.6173, 0.1127, 0.8358, 0.3333, 1.0, 0.2447, 0.5062, 0.9254, 0.1737, 1.0, 0.3333, 1.0, 0.1667, 0.9254, 0.1737, 1.0, 0.1667, 1.0, 0.04466, 0.9254, 0.1737, 0.5173, 0.5173, 1.0, 0.3333, 0.9254, 0.1737, 0.5062, 0.2447, 0.5173, 0.5173, 0.9254, 0.1737, 0.8258, 0.05856, 0.5062, 0.2447, 0.9254, 0.1737, 1.0, 0.04466, 0.8258, 0.05856, 0.0, 0.5, 1.0, 0.5, 1.0, 0.0, 0.0, 0.5, 1.0, 0.0, 0.0, 0.0, 0.0, 0.866, 1.0, 0.866, 1.0, 0.5, 0.0, 0.866, 1.0, 0.5, 0.0, 0.5, 0.0, 1.0, 1.0, 1.0, 1.0, 0.866, 0.0, 1.0, 1.0, 0.866, 0.0, 0.866, 0.0, 0.6173, 1.0, 0.6173, 1.0, 1.0, 0.0, 0.6173, 1.0, 1.0, 0.0, 1.0, 0.0, 0.2929, 1.0, 0.2929, 1.0, 0.6173, 0.0, 0.2929, 1.0, 0.6173, 0.0, 0.6173, 0.0, 0.07612, 1.0, 0.07612, 1.0, 0.2929, 0.0, 0.07612, 1.0, 0.2929, 0.0, 0.2929, 0.0, 0.0, 1.0, 0.0, 1.0, 0.07612, 0.0, 0.0, 1.0, 0.07612, 0.0, 0.07612, 0.1127, 0.8358, 0.0, 1.0, 0.07612, 0.6173, 0.1127, 0.8358, 0.3333, 1.0, 0.0, 1.0, 0.2447, 0.5062, 0.07612, 0.6173, 0.2929, 0.2929, 0.2447, 0.5062, 0.5173, 0.5173, 0.3333, 1.0, 0.2447, 0.5062, 0.3333, 1.0, 0.1127, 0.8358, 0.2447, 0.5062, 0.1127, 0.8358, 0.07612, 0.6173, 0.3619, 0.3619, 0.5173, 0.5173, 0.2447, 0.5062, 0.3619, 0.3619, 0.2447, 0.5062, 0.2929, 0.2929, 0.5062, 0.2447, 0.2929, 0.2929, 0.6173, 0.07612, 0.5062, 0.2447, 0.3619, 0.3619, 0.2929, 0.2929, 0.5062, 0.2447, 0.5173, 0.5173, 0.3619, 0.3619, 0.8258, 0.05856, 1.0, 0.0, 1.0, 0.04466, 0.8258, 0.05856, 0.6173, 0.07612, 1.0, 0.0, 0.8258, 0.05856, 0.5062, 0.2447, 0.6173, 0.07612, 0.9254, 0.1737, 1.0, 0.1667, 1.0, 0.3333, 0.9254, 0.1737, 1.0, 0.04466, 1.0, 0.1667, 0.9254, 0.1737, 1.0, 0.3333, 0.5173, 0.5173, 0.9254, 0.1737, 0.5173, 0.5173, 0.5062, 0.2447, 0.9254, 0.1737, 0.8258, 0.05856, 1.0, 0.04466, 0.9254, 0.1737, 0.5062, 0.2447, 0.8258, 0.05856, 1.0, 0.134, 0.0, 0.134, 0.0, 0.0, 1.0, 0.134, 0.0, 0.0, 1.0, 0.0, 1.0, 0.5, 0.0, 0.5, 0.0, 0.134, 1.0, 0.5, 0.0, 0.134, 1.0, 0.134, 1.0, 1.0, 0.0, 1.0, 0.0, 0.5, 1.0, 1.0, 0.0, 0.5, 1.0, 0.5, 0.05856, 0.1742, 0.04466, 0.0, 0.0, 0.0, 0.05856, 0.1742, 0.0, 0.0, 0.07612, 0.3827, 0.2447, 0.4938, 0.07612, 0.3827, 0.2929, 0.7071, 0.2447, 0.4938, 0.05856, 0.1742, 0.07612, 0.3827, 0.3619, 0.6381, 0.2447, 0.4938, 0.2929, 0.7071, 0.3619, 0.6381, 0.5173, 0.4827, 0.2447, 0.4938, 0.5062, 0.7553, 0.2929, 0.7071, 0.6173, 0.9239, 0.5062, 0.7553, 0.3619, 0.6381, 0.2929, 0.7071, 0.5062, 0.7553, 0.5173, 0.4827, 0.3619, 0.6381, 0.8258, 0.9414, 1.0, 1.0, 1.0, 0.9553, 0.8258, 0.9414, 0.6173, 0.9239, 1.0, 1.0, 0.8258, 0.9414, 0.5062, 0.7553, 0.6173, 0.9239, 0.1737, 0.07455, 0.3333, 0.0, 0.1667, 0.0, 0.1737, 0.07455, 0.1667, 0.0, 0.04466, 0.0, 0.1737, 0.07455, 0.5173, 0.4827, 0.3333, 0.0, 0.1737, 0.07455, 0.05856, 0.1742, 0.2447, 0.4938, 0.1737, 0.07455, 0.2447, 0.4938, 0.5173, 0.4827, 0.1737, 0.07455, 0.04466, 0.0, 0.05856, 0.1742, 0.9254, 0.8263, 1.0, 0.6667, 0.5173, 0.4827, 0.9254, 0.8263, 1.0, 0.8333, 1.0, 0.6667, 0.9254, 0.8263, 1.0, 0.9553, 1.0, 0.8333, 0.9254, 0.8263, 0.8258, 0.9414, 1.0, 0.9553, 0.9254, 0.8263, 0.5173, 0.4827, 0.5062, 0.7553, 0.9254, 0.8263, 0.5062, 0.7553, 0.8258, 0.9414, 1.0, 1.0, 0.0, 0.866, 0.0, 1.0, 1.0, 0.866, 0.0, 0.5, 0.0, 0.866, 1.0, 0.866, 0.0, 0.866, 1.0, 1.0, 1.0, 0.5, 0.0, 0.0, 0.0, 0.5, 1.0, 0.5, 0.0, 0.5, 1.0, 0.866, 1.0, 0.0, 0.0, 0.0, 1.0, 0.5, 0.9414, 0.1742, 0.9553, 0.0, 1.0, 0.0, 0.9414, 0.1742, 1.0, 0.0, 0.9239, 0.3827, 0.7553, 0.4938, 0.9239, 0.3827, 0.7071, 0.7071, 0.7553, 0.4938, 0.9414, 0.1742, 0.9239, 0.3827, 0.6381, 0.6381, 0.7553, 0.4938, 0.7071, 0.7071, 0.6381, 0.6381, 0.4827, 0.4827, 0.7553, 0.4938, 0.4938, 0.7553, 0.7071, 0.7071, 0.3827, 0.9239, 0.4938, 0.7553, 0.6381, 0.6381, 0.7071, 0.7071, 0.4938, 0.7553, 0.4827, 0.4827, 0.6381, 0.6381, 0.1742, 0.9414, 0.0, 1.0, 0.0, 0.9553, 0.1742, 0.9414, 0.3827, 0.9239, 0.0, 1.0, 0.1742, 0.9414, 0.4938, 0.7553, 0.3827, 0.9239, 0.8263, 0.07455, 0.6667, 0.0, 0.8333, 0.0, 0.8263, 0.07455, 0.8333, 0.0, 0.9553, 0.0, 0.8263, 0.07455, 0.4827, 0.4827, 0.6667, 0.0, 0.8263, 0.07455, 0.9414, 0.1742, 0.7553, 0.4938, 0.8263, 0.07455, 0.7553, 0.4938, 0.4827, 0.4827, 0.8263, 0.07455, 0.9553, 0.0, 0.9414, 0.1742, 0.07455, 0.8263, 0.0, 0.6667, 0.4827, 0.4827, 0.07455, 0.8263, 0.0, 0.8333, 0.0, 0.6667, 0.07455, 0.8263, 0.0, 0.9553, 0.0, 0.8333, 0.07455, 0.8263, 0.1742, 0.9414, 0.0, 0.9553, 0.07455, 0.8263, 0.4827, 0.4827, 0.4938, 0.7553, 0.07455, 0.8263, 0.4938, 0.7553, 0.1742, 0.9414, 0.0, 0.866, 1.0, 0.866, 1.0, 1.0, 0.0, 0.866, 1.0, 1.0, 0.0, 1.0, 0.0, 0.5, 1.0, 0.5, 1.0, 0.866, 0.0, 0.5, 1.0, 0.866, 0.0, 0.866, 0.0, 0.0, 1.0, 0.0, 1.0, 0.5, 0.0, 0.0, 1.0, 0.5, 0.0, 0.5, 1.0, 1.0, 0.0, 0.0, 0.0, 1.0, 1.0, 1.0, 1.0, 0.0, 0.0, 0.0, 0.0, 0.3827, 1.0, 0.7071, 1.0, 0.3827, 0.0, 0.3827, 1.0, 0.3827, 1.0, 0.0, 0.0, 0.3827, 1.0, 0.0, 0.0, 0.0, 0.0, 0.7071, 1.0, 0.9239, 1.0, 0.7071, 0.0, 0.7071, 1.0, 0.7071, 0.0, 0.3827, 0.0, 0.9239, 1.0, 1.0, 1.0, 0.9239, 0.0, 0.9239, 1.0, 0.9239, 0.0, 0.7071, 0.0, 1.0, 1.0, 1.0, 0.0, 0.9239, 0.0, 1.0, 1.0, 0.0, 1.0, 1.0, 0.0, 1.0, 0.0, 0.0, 1.0, 0.0, 0.0, 0.6173, 1.0, 0.6173, 1.0, 1.0, 0.0, 0.6173, 1.0, 1.0, 0.0, 1.0, 0.0, 0.2929, 1.0, 0.2929, 1.0, 0.6173, 0.0, 0.2929, 1.0, 0.6173, 0.0, 0.6173, 0.0, 0.07612, 1.0, 0.07612, 1.0, 0.2929, 0.0, 0.07612, 1.0, 0.2929, 0.0, 0.2929, 0.0, 0.0, 1.0, 0.0, 1.0, 0.07612, 0.0, 0.0, 1.0, 0.07612, 0.0, 0.07612, 0.0, 1.0, 1.0, 0.0, 1.0, 1.0, 0.0, 1.0, 0.0, 0.0, 1.0, 0.0, 1.0, 1.0, 1.0, 0.0, 0.0, 0.0, 1.0, 1.0, 0.0, 0.0, 0.0, 1.0, 0.0, 1.0, 1.0, 0.0, 1.0, 1.0, 0.0, 1.0, 0.0, 0.0, 1.0, 0.0, 1.0, 1.0, 0.0, 0.0, 0.0, 1.0, 1.0, 1.0, 1.0, 0.0, 0.0, 0.0, 0.0, 1.0, 1.0, 1.0, 1.0, 0.0, 0.0, 1.0, 1.0, 0.0, 0.0, 0.0, 1.0, 0.0, 1.0, 1.0, 0.0, 1.0, 1.0, 0.0, 0.0, 1.0, 0.0, 0.0, 0.0, 0.0, 0.0, 0.963, 0.0125, 1.0, 1.0, 0.0, 0.9875, 1.0, 1.0, 0.963, 1.0, 0.0, 0.0125, 1.0, 0.9875, 1.0, 1.0, 0.0, 0.0, 0.0, 0.0125, 1.0, 0.03448, 0.07143, 0.009516, 0.01971, 0.03448, 0.0, 0.03448, 0.07143, 0.0, 0.07143, 0.009516, 0.01971, 0.0, 0.9286, 0.0, 0.07143, 0.03448, 0.07143, 0.03448, 1.0, 0.009516, 0.9803, 0.0, 0.9286, 0.03448, 1.0, 0.0, 0.9286, 0.03448, 0.07143, 0.9655, 0.07143, 0.03448, 0.0, 0.9655, 0.0, 0.9655, 0.07143, 0.03448, 0.07143, 0.03448, 0.0, 0.9905, 0.01971, 0.9655, 0.07143, 0.9655, 0.0, 1.0, 0.07143, 0.9655, 0.07143, 0.9905, 0.01971, 1.0, 0.6786, 0.9655, 0.6786, 0.9655, 0.07143, 1.0, 0.6786, 0.9655, 0.07143, 1.0, 0.07143, 0.0, 1.0, 1.0, 0.0, 1.0, 1.0, 0.0, 1.0, 0.0, 0.0, 1.0, 0.0, 0.0, 0.9286, 0.009516, 0.9803, 0.03448, 1.0, 0.03448, 0.07143, 0.0, 0.07143, 0.0, 0.9286, 0.03448, 0.07143, 0.0, 0.9286, 0.03448, 1.0, 0.009516, 0.01971, 0.0, 0.07143, 0.03448, 0.07143, 0.03448, 0.0, 0.009516, 0.01971, 0.03448, 0.07143, 0.9655, 0.07143, 0.03448, 0.0, 0.03448, 0.07143, 0.9655, 0.0, 0.03448, 0.0, 0.9655, 0.07143, 1.0, 0.07143, 0.9655, 0.6786, 1.0, 0.6786, 1.0, 0.07143, 0.9655, 0.07143, 0.9655, 0.6786, 0.9905, 0.01971, 0.9655, 0.07143, 1.0, 0.07143, 0.9905, 0.01971, 0.9655, 0.0, 0.9655, 0.07143, 0.0, 0.9239, 1.0, 0.9239, 1.0, 1.0, 0.0, 0.9239, 1.0, 1.0, 0.0, 1.0, 0.0, 0.7071, 1.0, 0.7071, 1.0, 0.9239, 0.0, 0.7071, 1.0, 0.9239, 0.0, 0.9239, 0.0, 0.3827, 1.0, 0.3827, 1.0, 0.7071, 0.0, 0.3827, 1.0, 0.7071, 0.0, 0.7071, 0.0, 0.0, 1.0, 0.0, 1.0, 0.3827, 0.0, 0.0, 1.0, 0.3827, 0.0, 0.3827, 0.8873, 0.8358, 1.0, 1.0, 0.9239, 0.6173, 0.8873, 0.8358, 0.6667, 1.0, 1.0, 1.0, 0.7553, 0.5062, 0.9239, 0.6173, 0.7071, 0.2929, 0.7553, 0.5062, 0.4827, 0.5173, 0.6667, 1.0, 0.7553, 0.5062, 0.6667, 1.0, 0.8873, 0.8358, 0.7553, 0.5062, 0.8873, 0.8358, 0.9239, 0.6173, 0.6381, 0.3619, 0.4827, 0.5173, 0.7553, 0.5062, 0.6381, 0.3619, 0.7553, 0.5062, 0.7071, 0.2929, 0.4938, 0.2447, 0.7071, 0.2929, 0.3827, 0.07612, 0.4938, 0.2447, 0.6381, 0.3619, 0.7071, 0.2929, 0.4938, 0.2447, 0.4827, 0.5173, 0.6381, 0.3619, 0.1742, 0.05856, 0.0, 0.0, 0.0, 0.04466, 0.1742, 0.05856, 0.3827, 0.07612, 0.0, 0.0, 0.1742, 0.05856, 0.4938, 0.2447, 0.3827, 0.07612, 0.07455, 0.1737, 0.0, 0.1667, 0.0, 0.3333, 0.07455, 0.1737, 0.0, 0.04466, 0.0, 0.1667, 0.07455, 0.1737, 0.0, 0.3333, 0.4827, 0.5173, 0.07455, 0.1737, 0.4827, 0.5173, 0.4938, 0.2447, 0.07455, 0.1737, 0.1742, 0.05856, 0.0, 0.04466, 0.07455, 0.1737, 0.4938, 0.2447, 0.1742, 0.05856, 0.1742, 0.05856, 0.0, 0.04466, 0.0, 0.0, 0.1742, 0.05856, 0.0, 0.0, 0.3827, 0.07612, 0.4938, 0.2447, 0.3827, 0.07612, 0.7071, 0.2929, 0.4938, 0.2447, 0.1742, 0.05856, 0.3827, 0.07612, 0.6381, 0.3619, 0.4827, 0.5173, 0.4938, 0.2447, 0.6381, 0.3619, 0.4938, 0.2447, 0.7071, 0.2929, 0.7553, 0.5062, 0.6667, 1.0, 0.4827, 0.5173, 0.7553, 0.5062, 0.7071, 0.2929, 0.9239, 0.6173, 0.7553, 0.5062, 0.4827, 0.5173, 0.6381, 0.3619, 0.7553, 0.5062, 0.6381, 0.3619, 0.7071, 0.2929, 0.8873, 0.8358, 1.0, 1.0, 0.6667, 1.0, 0.8873, 0.8358, 0.9239, 0.6173, 1.0, 1.0, 0.8873, 0.8358, 0.7553, 0.5062, 0.9239, 0.6173, 0.8873, 0.8358, 0.6667, 1.0, 0.7553, 0.5062, 0.07455, 0.1737, 0.0, 0.1667, 0.0, 0.04466, 0.07455, 0.1737, 0.0, 0.3333, 0.0, 0.1667, 0.07455, 0.1737, 0.4827, 0.5173, 0.0, 0.3333, 0.07455, 0.1737, 0.4938, 0.2447, 0.4827, 0.5173, 0.07455, 0.1737, 0.1742, 0.05856, 0.4938, 0.2447, 0.07455, 0.1737, 0.0, 0.04466, 0.1742, 0.05856, 0.9875, 1.0, 0.9983, 0.8333, 0.9938, 0.9553, 0.9875, 1.0, 1.0, 0.6667, 0.9983, 0.8333, 0.9875, 1.0, 1.0, 0.0, 1.0, 0.6667, 0.0125, 1.0, 0.0, 0.0, 1.0, 0.0, 0.0125, 1.0, 1.0, 0.0, 0.9875, 1.0, 0.0, 0.6667, 0.0, 0.0, 0.0125, 1.0, 0.00625, 0.9553, 0.001675, 0.8333, 0.0, 0.6667, 0.00625, 0.9553, 0.0, 0.6667, 0.0125, 1.0, 0.0, 0.134, 1.0, 0.134, 1.0, 0.0, 0.0, 0.134, 1.0, 0.0, 0.0, 0.0, 0.0, 0.5, 1.0, 0.5, 1.0, 0.134, 0.0, 0.5, 1.0, 0.134, 0.0, 0.134, 0.0, 1.0, 1.0, 1.0, 1.0, 0.5, 0.0, 1.0, 1.0, 0.5, 0.0, 0.5, 0.05856, 0.8258, 0.04466, 1.0, 0.0, 1.0, 0.05856, 0.8258, 0.0, 1.0, 0.07612, 0.6173, 0.2447, 0.5062, 0.07612, 0.6173, 0.2929, 0.2929, 0.2447, 0.5062, 0.05856, 0.8258, 0.07612, 0.6173, 0.3619, 0.3619, 0.2447, 0.5062, 0.2929, 0.2929, 0.3619, 0.3619, 0.5173, 0.5173, 0.2447, 0.5062, 0.5062, 0.2447, 0.2929, 0.2929, 0.6173, 0.07612, 0.5062, 0.2447, 0.3619, 0.3619, 0.2929, 0.2929, 0.5062, 0.2447, 0.5173, 0.5173, 0.3619, 0.3619, 0.8258, 0.05856, 1.0, 0.0, 1.0, 0.04466, 0.8258, 0.05856, 0.6173, 0.07612, 1.0, 0.0, 0.8258, 0.05856, 0.5062, 0.2447, 0.6173, 0.07612, 0.1737, 0.9255, 0.3333, 1.0, 0.1667, 1.0, 0.1737, 0.9255, 0.1667, 1.0, 0.04466, 1.0, 0.1737, 0.9255, 0.5173, 0.5173, 0.3333, 1.0, 0.1737, 0.9255, 0.05856, 0.8258, 0.2447, 0.5062, 0.1737, 0.9255, 0.2447, 0.5062, 0.5173, 0.5173, 0.1737, 0.9255, 0.04466, 1.0, 0.05856, 0.8258, 0.9254, 0.1737, 1.0, 0.3333, 0.5173, 0.5173, 0.9254, 0.1737, 1.0, 0.1667, 1.0, 0.3333, 0.9254, 0.1737, 1.0, 0.04466, 1.0, 0.1667, 0.9254, 0.1737, 0.8258, 0.05856, 1.0, 0.04466, 0.9254, 0.1737, 0.5173, 0.5173, 0.5062, 0.2447, 0.9254, 0.1737, 0.5062, 0.2447, 0.8258, 0.05856, 1.0, 0.134, 0.0, 0.134, 0.0, 0.0, 1.0, 0.134, 0.0, 0.0, 1.0, 0.0, 1.0, 0.5, 0.0, 0.5, 0.0, 0.134, 1.0, 0.5, 0.0, 0.134, 1.0, 0.134, 1.0, 1.0, 0.0, 1.0, 0.0, 0.5, 1.0, 1.0, 0.0, 0.5, 1.0, 0.5, 0.05856, 0.1742, 0.04466, 0.0, 0.0, 0.0, 0.05856, 0.1742, 0.0, 0.0, 0.07612, 0.3827, 0.2447, 0.4938, 0.07612, 0.3827, 0.2929, 0.7071, 0.2447, 0.4938, 0.05856, 0.1742, 0.07612, 0.3827, 0.3619, 0.6381, 0.2447, 0.4938, 0.2929, 0.7071, 0.3619, 0.6381, 0.5173, 0.4827, 0.2447, 0.4938, 0.5062, 0.7553, 0.2929, 0.7071, 0.6173, 0.9239, 0.5062, 0.7553, 0.3619, 0.6381, 0.2929, 0.7071, 0.5062, 0.7553, 0.5173, 0.4827, 0.3619, 0.6381, 0.8258, 0.9414, 1.0, 1.0, 1.0, 0.9553, 0.8258, 0.9414, 0.6173, 0.9239, 1.0, 1.0, 0.8258, 0.9414, 0.5062, 0.7553, 0.6173, 0.9239, 0.1737, 0.07455, 0.3333, 0.0, 0.1667, 0.0, 0.1737, 0.07455, 0.1667, 0.0, 0.04466, 0.0, 0.1737, 0.07455, 0.5173, 0.4827, 0.3333, 0.0, 0.1737, 0.07455, 0.05856, 0.1742, 0.2447, 0.4938, 0.1737, 0.07455, 0.2447, 0.4938, 0.5173, 0.4827, 0.1737, 0.07455, 0.04466, 0.0, 0.05856, 0.1742, 0.9255, 0.8263, 1.0, 0.6667, 0.5173, 0.4827, 0.9255, 0.8263, 1.0, 0.8333, 1.0, 0.6667, 0.9255, 0.8263, 1.0, 0.9553, 1.0, 0.8333, 0.9255, 0.8263, 0.8258, 0.9414, 1.0, 0.9553, 0.9255, 0.8263, 0.5173, 0.4827, 0.5062, 0.7553, 0.9255, 0.8263, 0.5062, 0.7553, 0.8258, 0.9414, 1.0, 0.866, 0.0, 0.866, 0.0, 1.0, 1.0, 0.866, 0.0, 1.0, 1.0, 1.0, 1.0, 0.5, 0.0, 0.5, 0.0, 0.866, 1.0, 0.5, 0.0, 0.866, 1.0, 0.866, 1.0, 0.0, 0.0, 0.0, 0.0, 0.5, 1.0, 0.0, 0.0, 0.5, 1.0, 0.5, 0.0, 0.866, 1.0, 1.0, 0.0, 1.0, 0.0, 0.866, 1.0, 0.866, 1.0, 1.0, 0.0, 0.5, 1.0, 0.5, 1.0, 0.866, 0.0, 0.5, 1.0, 0.866, 0.0, 0.866, 0.0, 0.0, 1.0, 0.0, 1.0, 0.5, 0.0, 0.0, 1.0, 0.5, 0.0, 0.5, 0.8258, 0.9414, 1.0, 0.9553, 1.0, 1.0, 0.8258, 0.9414, 1.0, 1.0, 0.6173, 0.9239, 0.5062, 0.7553, 0.6173, 0.9239, 0.2929, 0.7071, 0.5062, 0.7553, 0.8258, 0.9414, 0.6173, 0.9239, 0.3619, 0.6381, 0.5062, 0.7553, 0.2929, 0.7071, 0.3619, 0.6381, 0.5173, 0.4827, 0.5062, 0.7553, 0.2447, 0.4938, 0.2929, 0.7071, 0.07612, 0.3827, 0.2447, 0.4938, 0.3619, 0.6381, 0.2929, 0.7071, 0.2447, 0.4938, 0.5173, 0.4827, 0.3619, 0.6381, 0.05856, 0.1742, 0.0, 0.0, 0.04466, 0.0, 0.05856, 0.1742, 0.07612, 0.3827, 0.0, 0.0, 0.05856, 0.1742, 0.2447, 0.4938, 0.07612, 0.3827, 0.9255, 0.8263, 1.0, 0.6667, 1.0, 0.8333, 0.9255, 0.8263, 1.0, 0.8333, 1.0, 0.9553, 0.9255, 0.8263, 0.5173, 0.4827, 1.0, 0.6667, 0.9255, 0.8263, 0.8258, 0.9414, 0.5062, 0.7553, 0.9255, 0.8263, 0.5062, 0.7553, 0.5173, 0.4827, 0.9255, 0.8263, 1.0, 0.9553, 0.8258, 0.9414, 0.1737, 0.07455, 0.3333, 0.0, 0.5173, 0.4827, 0.1737, 0.07455, 0.1667, 0.0, 0.3333, 0.0, 0.1737, 0.07455, 0.04466, 0.0, 0.1667, 0.0, 0.1737, 0.07455, 0.05856, 0.1742, 0.04466, 0.0, 0.1737, 0.07455, 0.5173, 0.4827, 0.2447, 0.4938, 0.1737, 0.07455, 0.2447, 0.4938, 0.05856, 0.1742, 0.0, 0.0, 1.0, 0.134, 1.0, 0.0, 0.0, 0.134, 1.0, 0.5, 1.0, 0.134, 0.0, 0.134, 1.0, 0.134, 0.0, 0.0, 0.0, 0.5, 1.0, 0.5, 0.0, 0.134, 0.0, 1.0, 1.0, 1.0, 1.0, 0.5, 0.0, 1.0, 1.0, 0.5, 0.0, 0.5, 0.8258, 0.05856, 1.0, 0.04466, 1.0, 0.0, 0.8258, 0.05856, 1.0, 0.0, 0.6173, 0.07612, 0.5062, 0.2447, 0.6173, 0.07612, 0.2929, 0.2929, 0.5062, 0.2447, 0.8258, 0.05856, 0.6173, 0.07612, 0.3619, 0.3619, 0.5062, 0.2447, 0.2929, 0.2929, 0.3619, 0.3619, 0.5173, 0.5173, 0.5062, 0.2447, 0.2447, 0.5062, 0.2929, 0.2929, 0.07612, 0.6173, 0.2447, 0.5062, 0.3619, 0.3619, 0.2929, 0.2929, 0.2447, 0.5062, 0.5173, 0.5173, 0.3619, 0.3619, 0.05856, 0.8258, 0.0, 1.0, 0.04466, 1.0, 0.05856, 0.8258, 0.07612, 0.6173, 0.0, 1.0, 0.05856, 0.8258, 0.2447, 0.5062, 0.07612, 0.6173, 0.9254, 0.1737, 1.0, 0.3333, 1.0, 0.1667, 0.9254, 0.1737, 1.0, 0.1667, 1.0, 0.04466, 0.9254, 0.1737, 0.5173, 0.5173, 1.0, 0.3333, 0.9254, 0.1737, 0.8258, 0.05856, 0.5062, 0.2447, 0.9254, 0.1737, 0.5062, 0.2447, 0.5173, 0.5173, 0.9254, 0.1737, 1.0, 0.04466, 0.8258, 0.05856, 0.1737, 0.9255, 0.3333, 1.0, 0.5173, 0.5173, 0.1737, 0.9255, 0.1667, 1.0, 0.3333, 1.0, 0.1737, 0.9255, 0.04466, 1.0, 0.1667, 1.0, 0.1737, 0.9255, 0.05856, 0.8258, 0.04466, 1.0, 0.1737, 0.9255, 0.5173, 0.5173, 0.2447, 0.5062, 0.1737, 0.9255, 0.2447, 0.5062, 0.05856, 0.8258, 1.0, 0.0, 0.0, 0.134, 0.0, 0.0, 1.0, 0.134, 0.0, 0.5, 0.0, 0.134, 1.0, 0.134, 0.0, 0.134, 1.0, 0.0, 1.0, 0.5, 0.0, 1.0, 0.0, 0.5, 1.0, 0.5, 0.0, 0.5, 1.0, 0.134, 1.0, 1.0, 0.0, 1.0, 1.0, 0.5, 0.0, 1.0, 1.0, 0.0, 1.0, 1.0, 0.0, 1.0, 0.0, 0.0, 1.0, 0.0, 1.0, 1.0, 0.0, 0.0, 0.0, 1.0, 1.0, 1.0, 1.0, 0.0, 0.0, 0.0, 0.0, 0.07612, 1.0, 0.07612, 1.0, 0.0, 0.0, 0.07612, 1.0, 0.0, 0.0, 0.0, 0.0, 0.2929, 1.0, 0.2929, 1.0, 0.07612, 0.0, 0.2929, 1.0, 0.07612, 0.0, 0.07612, 0.0, 0.6173, 1.0, 0.6173, 1.0, 0.2929, 0.0, 0.6173, 1.0, 0.2929, 0.0, 0.2929, 0.0, 1.0, 1.0, 1.0, 1.0, 0.6173, 0.0, 1.0, 1.0, 0.6173, 0.0, 0.6173, 1.0, 1.0, 0.0, 0.0, 0.0, 1.0, 1.0, 1.0, 1.0, 0.0, 0.0, 0.0, 0.0, 0.0, 1.0, 0.07612, 1.0, 0.0, 0.0, 0.07612, 1.0, 0.2929, 1.0, 0.07612, 0.0, 0.07612, 1.0, 0.07612, 0.0, 0.0, 0.0, 0.2929, 1.0, 0.6173, 1.0, 0.2929, 0.0, 0.2929, 1.0, 0.2929, 0.0, 0.07612, 0.0, 0.6173, 1.0, 0.6173, 0.0, 0.2929, 0.0, 1.0, 1.0, 1.0, 1.0, 0.6173, 0.0, 1.0, 1.0, 0.6173, 0.0, 0.6173, 0.0, 1.0, 0.14, 0.28, 0.0, 0.0, 0.43, 0.28, 0.0, 0.0, 0.14, 0.28, 0.14, 1.0, 0.14, 0.28, 0.0, 1.0, 0.43, 1.0, 0.57, 0.28, 0.43, 0.28, 1.0, 0.0, 0.0, 0.0, 0.43, 0.28, 1.0, 0.0, 0.43, 0.28, 0.57, 0.28, 0.57, 1.0, 0.57, 0.28, 0.43, 1.0, 1.0, 0.28, 1.0, 0.0, 0.57, 0.28, 0.0, 1.0, 1.0, 0.0, 1.0, 1.0, 0.0, 1.0, 0.0, 0.0, 1.0, 0.0, 0.0, 1.0, 1.0, 0.0, 1.0, 1.0, 0.0, 1.0, 0.0, 0.0, 1.0, 0.0, 1.0, 1.0, 0.0, 0.0, 0.0, 1.0, 1.0, 1.0, 1.0, 0.0, 0.0, 0.0, 0.0, 1.0, 1.0, 0.0, 1.0, 1.0, 0.0, 1.0, 0.0, 0.0, 1.0, 0.0, 1.0, 1.0, 0.0, 0.0, 0.0, 1.0, 1.0, 1.0, 1.0, 0.0, 0.0, 0.0, 1.0, 1.0, 0.0, 0.0, 0.0, 1.0, 1.0, 1.0, 1.0, 0.0, 0.0, 0.0, 0.0, 1.0, 1.0, 0.0, 1.0, 1.0, 0.0, 1.0, 0.0, 0.0, 1.0, 0.0, 0.0, 1.0, 1.0, 0.0, 1.0, 1.0, 0.0, 1.0, 0.0, 0.0, 1.0, 0.0, 1.0, 1.0, 0.0, 0.0, 0.0, 1.0, 1.0, 1.0, 1.0, 0.0, 0.0, 0.0, 0.0, 1.0, 1.0, 0.0, 1.0, 1.0, 0.0, 1.0, 0.0, 0.0, 1.0, 0.0, 0.0, 1.0, 0.0, 0.0, 0.14, 0.28, 0.43, 0.28, 0.14, 0.28, 0.0, 0.0, 0.14, 1.0, 0.0, 1.0, 0.14, 0.28, 0.43, 1.0, 0.43, 0.28, 0.57, 0.28, 1.0, 0.0, 0.43, 0.28, 0.0, 0.0, 1.0, 0.0, 0.57, 0.28, 0.43, 0.28, 0.57, 1.0, 0.43, 1.0, 0.57, 0.28, 1.0, 0.28, 0.57, 0.28, 1.0, 0.0, 0.43, 0.72, 0.0, 0.72, 0.0, 1.0, 0.43, 0.72, 0.57, 0.0, 0.43, 0.0, 0.57, 0.72, 0.57, 0.0, 0.43, 0.72, 0.86, 0.72, 1.0, 0.0, 0.86, 0.0, 1.0, 1.0, 0.86, 0.72, 0.57, 0.72, 1.0, 1.0, 1.0, 0.0, 0.86, 0.72, 1.0, 1.0, 0.57, 0.72, 0.0, 1.0, 0.57, 0.72, 0.43, 0.72, 0.0, 1.0, 0.0, 1.0, 1.0, 0.0, 1.0, 1.0, 0.0, 1.0, 0.0, 0.0, 1.0, 0.0, 0.0, 1.0, 1.0, 0.0, 1.0, 1.0, 0.0, 1.0, 0.0, 0.0, 1.0, 0.0, 1.0, 1.0, 0.0, 0.0, 0.0, 1.0, 1.0, 1.0, 1.0, 0.0, 0.0, 0.0, 1.0, 1.0, 0.0, 0.0, 0.0, 1.0, 1.0, 1.0, 1.0, 0.0, 0.0, 0.0, 0.0, 1.0, 1.0, 0.0, 1.0, 1.0, 0.0, 1.0, 0.0, 0.0, 1.0, 0.0, 1.0, 1.0, 0.0, 0.0, 0.0, 1.0, 1.0, 1.0, 1.0, 0.0, 0.0, 0.0, 1.0, 1.0, 0.0, 0.0, 0.0, 1.0, 1.0, 1.0, 1.0, 0.0, 0.0, 0.0, 1.0, 1.0, 0.0, 0.0, 0.0, 1.0, 1.0, 1.0, 1.0, 0.0, 0.0, 0.0, 0.0, 1.0, 1.0, 0.0, 1.0, 1.0, 0.0, 1.0, 0.0, 0.0, 1.0, 0.0, 1.0, 1.0, 0.0, 0.0, 0.0, 1.0, 1.0, 1.0, 1.0, 0.0, 0.0, 0.0, 0.43, 0.72, 0.43, 0.0, 0.57, 0.0, 0.43, 0.72, 0.0, 1.0, 0.0, 0.72, 0.57, 0.72, 0.43, 0.72, 0.57, 0.0, 0.86, 0.72, 0.86, 0.0, 1.0, 0.0, 1.0, 1.0, 0.57, 0.72, 0.86, 0.72, 1.0, 1.0, 0.86, 0.72, 1.0, 0.0, 1.0, 1.0, 0.0, 1.0, 0.57, 0.72, 0.57, 0.72, 0.0, 1.0, 0.43, 0.72, 1.0, 1.0, 1.0, 0.0, 0.0, 0.0, 1.0, 1.0, 0.0, 0.0, 0.0, 1.0, 0.0, 1.0, 0.0, 0.0, 1.0, 0.0, 0.0, 1.0, 1.0, 0.0, 1.0, 1.0, 0.0, 1.0, 0.0, 0.0, 1.0, 0.0, 0.0, 1.0, 1.0, 0.0, 1.0, 1.0, 1.0, 1.0, 1.0, 0.0, 0.0, 0.0, 1.0, 1.0, 0.0, 0.0, 0.0, 1.0, 1.0, 1.0, 1.0, 0.0, 0.0, 0.0, 1.0, 1.0, 0.0, 0.0, 0.0, 1.0, 0.0, 0.0, 0.9917, 1.0, 0.008333, 1.0, 0.0, 0.0, 1.0, 0.0, 0.9917, 1.0, 0.0, 1.0, 0.9875, 0.0, 0.0125, 0.0, 0.0, 1.0, 1.0, 1.0, 0.9875, 0.0, 1.0, 0.0, 0.008333, 1.0, 0.9917, 1.0, 1.0, 0.0, 0.0, 0.0, 0.008333, 1.0, 1.0, 0.0, 0.0125, 1.0, 0.9875, 1.0, 1.0, 0.0, 0.0, 0.0, 0.0125, 1.0, 1.0, 1.0, 0.0, 1.0, 0.0, 0.0, 1.0, 1.0, 0.0, 0.0, 1.0, 0.0])
me_shape_9_indexedfaceset.materials.append(mat_metal_pins_gold)
me_shape_9_indexedfaceset.materials.append(mat_metal_pins)
me_shape_9_indexedfaceset.materials.append(mat_white_markings)
me_shape_9_indexedfaceset.materials.append(mat_inductor_ceramic_1)
me_shape_9_indexedfaceset.update()

# ---- objects
ob_shape_9_indexedfaceset = bpy.data.objects.new('SHAPE_9_IndexedFaceSet', me_shape_9_indexedfaceset)

# ---- transforms, parenting, visibility, modifiers, constraints
ob_shape_9_indexedfaceset.location = (0.0, 0.0, 0.0)
ob_shape_9_indexedfaceset.rotation_euler = (1.571, 0.0, -0.0)
ob_shape_9_indexedfaceset.scale = (2.54, 2.54, 2.54)

# ---- collection membership
col_collection.objects.link(ob_shape_9_indexedfaceset)

# ---- scene / render settings (as saved in the file)
scene.frame_start = 1; scene.frame_end = 250; scene.frame_set(1)
scene.render.engine = 'BLENDER_EEVEE_NEXT'
scene.cycles.sampling_pattern = 'TABULATED_SOBOL'
scene.cycles.use_light_tree = False
scene.eevee.ray_tracing_options.trace_max_roughness = 0.0
scene.view_settings.view_transform = 'Filmic'
bpy.context.view_layer.update()

# ---- added for rendering (the .blend has no active camera and no usable light): camera, sun
cam_auto = bpy.data.cameras.new('AutoCamera')
cam_auto.lens = 50.0
cam_auto.sensor_width = 36.0
cam_auto.clip_end = 1000.0
ob_auto_camera = bpy.data.objects.new('AutoCamera', cam_auto)
scene.collection.objects.link(ob_auto_camera)
ob_auto_camera.location = (1.75504, -2.10605, 1.71953)
ob_auto_camera.rotation_euler = (1.09748, -7.21219e-08, 0.694738)
scene.camera = ob_auto_camera
light_auto_sun = bpy.data.lights.new('AutoSun', 'SUN')
light_auto_sun.energy = 3.0
light_auto_sun.angle = 0.0523599
ob_auto_sun = bpy.data.objects.new('AutoSun', light_auto_sun)
scene.collection.objects.link(ob_auto_sun)
ob_auto_sun.rotation_euler = (0.872665, 0.174533, 0.523599)
bpy.context.view_layer.update()
